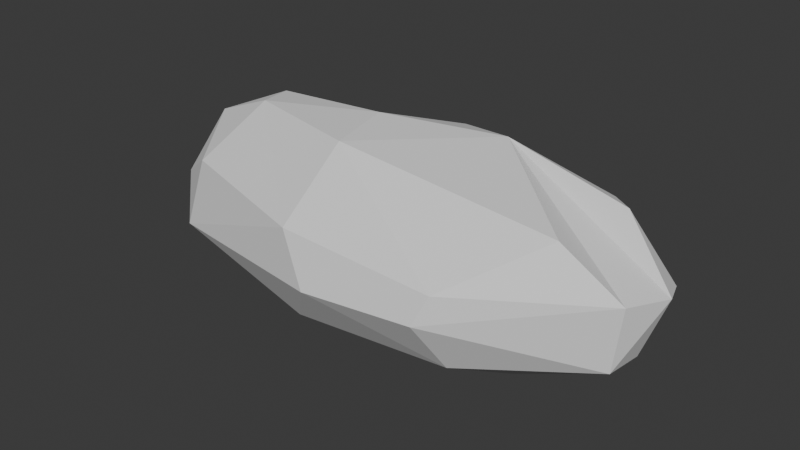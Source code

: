 # Source: Rock.blend  (saved by Blender 4.3.34; exported with 4.5.12 LTS)
import bpy
from mathutils import Matrix  # noqa: F401  (used for matrix-valued properties, if any)

bpy.ops.wm.read_factory_settings(use_empty=True)
scene = bpy.context.scene
scene.name = 'Scene'

# ---- world
world_world = bpy.data.worlds.new('World'); scene.world = world_world
world_world.use_nodes = True; world_world.node_tree.nodes.clear()
_N = world_world.node_tree.nodes; _L = world_world.node_tree.links
n0 = _N.new('ShaderNodeOutputWorld'); n0.name = 'World Output'; n0.location = (300, 300)
n1 = _N.new('ShaderNodeBackground'); n1.name = 'Background'; n1.location = (10, 300)
n1.inputs[0].default_value = (0.05088, 0.05088, 0.05088, 1.0)
_L.new(n1.outputs[0], n0.inputs[0])
n0.is_active_output = True
world_world.color = (0.05088, 0.05088, 0.05088)
world_world.sun_shadow_jitter_overblur = 0.0

# ---- meshes
me_sphere = bpy.data.meshes.new('Sphere')
me_sphere.from_pydata([(-7.158, 117.4, 24.13), (-2.048, 123.0, -29.32), (-62.71, 93.92, -67.87), (79.85, 59.42, 85.76), (3.68, 99.04, 66.28), (105.0, 103.7, 30.8), (114.3, 118.3, -19.72), (186.2, 70.58, 54.88), (198.3, 82.65, 6.287), (188.9, 83.88, -38.9), (114.3, 91.13, -57.78), (217.5, 36.62, 66.14), (265.5, 39.42, 9.312), (240.9, 40.53, -40.14), (1.173, 18.88, -96.25), (282.5, -4.464, 23.67), (257.4, -1.278, -42.01), (212.1, 7.681, -66.44), (264.6, -45.23, 27.13), (256.2, -43.92, -37.46), (163.5, -42.83, -78.74), (200.6, -43.16, 62.61), (128.8, -115.1, 18.02), (116.9, -124.3, -11.01), (128.2, -88.86, -64.04), (3.408, -133.2, -17.29), (-27.98, -120.8, 29.89), (-35.01, -98.15, -71.29), (-19.92, -55.31, 91.83), (-186.9, -72.28, 32.01), (-201.7, -83.38, -37.24), (-114.0, -72.93, -74.86), (-253.2, -34.33, -10.35), (-149.0, -20.31, 88.16), (-225.5, -5.726, 56.2), (-267.4, 0.8676, 5.246), (-255.0, 0.2292, -45.05), (-226.5, -34.31, -62.92), (-228.4, 39.59, 45.92), (-259.5, 44.41, -15.67), (-84.96, 11.7, -93.06), (-202.5, 84.19, 22.6), (-204.5, 87.12, -26.34), (-227.5, 51.89, -49.35), (-113.6, 68.21, 54.02), (-120.4, 111.2, -24.11), (-35.61, 16.72, 93.26), (-166.6, 25.84, 80.86)], [], [(2, 10, 14), (0, 5, 6), (0, 6, 1), (6, 9, 10), (4, 3, 7), (5, 7, 8), (8, 12, 9), (7, 11, 12), (17, 20, 14), (15, 18, 19), (21, 22, 18), (3, 28, 21), (28, 26, 22), (26, 29, 30), (28, 46, 33), (30, 37, 31), (29, 33, 34), (29, 34, 32), (32, 36, 37), (36, 39, 43), (33, 47, 34), (37, 43, 40), (34, 38, 35), (46, 47, 33), (38, 41, 39), (39, 41, 42), (47, 44, 38), (44, 0, 41), (40, 2, 14), (45, 0, 1), (46, 4, 44), (44, 4, 0), (4, 46, 3), (0, 4, 5), (17, 10, 9, 13), (5, 4, 7), (6, 5, 8), (6, 8, 9), (8, 7, 12), (10, 17, 14), (9, 12, 13), (7, 3, 11), (3, 15, 12, 11), (13, 16, 17), (16, 13, 12, 15), (19, 20, 17, 16), (16, 15, 19), (18, 15, 3, 21), (23, 19, 18, 22), (20, 19, 24), (25, 23, 22, 26), (24, 19, 23), (21, 28, 22), (20, 24, 27), (14, 20, 27), (25, 27, 24, 23), (40, 14, 27, 31), (25, 26, 30), (25, 30, 27), (10, 2, 1, 6), (33, 29, 26, 28), (28, 3, 46), (27, 30, 31), (45, 2, 43, 42), (30, 32, 37), (31, 37, 40), (30, 29, 32), (32, 34, 35), (32, 35, 36), (36, 35, 39), (37, 36, 43), (34, 47, 38), (35, 38, 39), (47, 46, 44), (43, 39, 42), (38, 44, 41), (40, 43, 2), (41, 0, 45), (42, 41, 45), (2, 45, 1)])
_uv = me_sphere.uv_layers.new(name='UVMap')
_uv.uv.foreach_set('vector', [0.8001, 0.2618, 0.6702, 0.2865, 0.8191, 0.0646, 0.7568, 0.5564, 0.6875, 0.6151, 0.6875, 0.4392, 0.7568, 0.5564, 0.6875, 0.4392, 0.75, 0.4012, 0.6875, 0.4392, 0.625, 0.3622, 0.6702, 0.2865, 0.7454, 0.7283, 0.6652, 0.8221, 0.625, 0.6681, 0.6875, 0.6151, 0.625, 0.6681, 0.625, 0.5308, 0.625, 0.5308, 0.5625, 0.5343, 0.625, 0.3622, 0.625, 0.6681, 0.5625, 0.7147, 0.5625, 0.5343, 0.5172, 0.25, 0.4341, 0.2044, 0.7419, 0.07711, 0.5, 0.5724, 0.4375, 0.5853, 0.4371, 0.3831, 0.4295, 0.7294, 0.3235, 0.5702, 0.4375, 0.5853, 0.4655, 0.9005, 0.2302, 0.8607, 0.4295, 0.7294, 0.2302, 0.8607, 0.2305, 0.5995, 0.3235, 0.5702, 0.2305, 0.5995, 0.125, 0.6335, 0.1253, 0.3927, 0.2302, 0.8607, 0.06378, 0.9613, 0.04023, 0.8207, 0.1253, 0.3927, 0.05754, 0.2949, 0.1445, 0.2134, 0.125, 0.6335, 0.04023, 0.8207, 0.01276, 0.7184, 0.125, 0.6335, 0.01276, 0.7184, 0.0625, 0.5019, 0.0625, 0.5019, 0.0, 0.3345, 0.05754, 0.2949, 1.0, 0.3345, 0.9375, 0.4506, 0.9236, 0.3205, 1.0, 0.8389, 0.9375, 0.7952, 1.0, 0.7289, 1.0, 0.2427, 0.9236, 0.3205, 0.9417, 0.1082, 1.0, 0.7289, 0.9375, 0.6815, 1.0, 0.5613, 0.8523, 0.9302, 0.9375, 0.7952, 1.0, 0.8389, 0.9375, 0.6815, 0.875, 0.5793, 0.9375, 0.4506, 0.9375, 0.4506, 0.875, 0.5793, 0.875, 0.4137, 0.9375, 0.7952, 0.8452, 0.7459, 0.9375, 0.6815, 0.8452, 0.7459, 0.7568, 0.5564, 0.875, 0.5793, 0.9417, 0.1082, 0.8001, 0.2618, 0.8191, 0.0646, 0.8125, 0.4311, 0.7568, 0.5564, 0.75, 0.4012, 0.8523, 0.9302, 0.7454, 0.7283, 0.8452, 0.7459, 0.8452, 0.7459, 0.7454, 0.7283, 0.7568, 0.5564, 0.7454, 0.7283, 0.8523, 0.9302, 0.6652, 0.8221, 0.7568, 0.5564, 0.7454, 0.7283, 0.6875, 0.6151, 0.5172, 0.25, 0.6702, 0.2865, 0.625, 0.3622, 0.5625, 0.3518, 0.6875, 0.6151, 0.7454, 0.7283, 0.625, 0.6681, 0.6875, 0.4392, 0.6875, 0.6151, 0.625, 0.5308, 0.6875, 0.4392, 0.625, 0.5308, 0.625, 0.3622, 0.625, 0.5308, 0.625, 0.6681, 0.5625, 0.5343, 0.6702, 0.2865, 0.5172, 0.25, 0.7419, 0.07711, 0.625, 0.3622, 0.5625, 0.5343, 0.5625, 0.3518, 0.625, 0.6681, 0.6652, 0.8221, 0.5625, 0.7147, 0.5, 0.702, 0.5, 0.5724, 0.5625, 0.5343, 0.5625, 0.7147, 0.5625, 0.3518, 0.5, 0.3418, 0.5172, 0.25, 0.5, 0.3418, 0.5625, 0.3518, 0.5625, 0.5343, 0.5, 0.5724, 0.4371, 0.3831, 0.4341, 0.2044, 0.5172, 0.25, 0.5, 0.3418, 0.5, 0.3418, 0.5, 0.5724, 0.4371, 0.3831, 0.4375, 0.5853, 0.5, 0.5724, 0.5, 0.702, 0.4295, 0.7294, 0.316, 0.4709, 0.4371, 0.3831, 0.4375, 0.5853, 0.3235, 0.5702, 0.4341, 0.2044, 0.4371, 0.3831, 0.3419, 0.2836, 0.25, 0.4455, 0.316, 0.4709, 0.3235, 0.5702, 0.2305, 0.5995, 0.3419, 0.2836, 0.4371, 0.3831, 0.316, 0.4709, 0.4295, 0.7294, 0.2302, 0.8607, 0.3235, 0.5702, 0.4341, 0.2044, 0.3419, 0.2836, 0.2273, 0.2589, 0.2273, 0.02234, 0.4341, 0.2044, 0.2273, 0.2589, 0.25, 0.4455, 0.2273, 0.2589, 0.3419, 0.2836, 0.316, 0.4709, 0.04174, 0.07993, 0.2273, 0.02234, 0.2273, 0.2589, 0.1445, 0.2134, 0.25, 0.4455, 0.2305, 0.5995, 0.1253, 0.3927, 0.25, 0.4455, 0.1253, 0.3927, 0.2273, 0.2589, 0.6702, 0.2865, 0.8001, 0.2618, 0.75, 0.4012, 0.6875, 0.4392, 0.04023, 0.8207, 0.125, 0.6335, 0.2305, 0.5995, 0.2302, 0.8607, 0.2302, 0.8607, 0.4655, 0.9005, 0.06378, 0.9613, 0.2273, 0.2589, 0.1253, 0.3927, 0.1445, 0.2134, 0.8125, 0.4311, 0.8001, 0.2618, 0.9236, 0.3205, 0.875, 0.4137, 0.1253, 0.3927, 0.0625, 0.5019, 0.05754, 0.2949, 0.1445, 0.2134, 0.05754, 0.2949, 0.04174, 0.07993, 0.1253, 0.3927, 0.125, 0.6335, 0.0625, 0.5019, 0.0625, 0.5019, 0.01276, 0.7184, 0.0, 0.5613, 0.0625, 0.5019, 0.0, 0.5613, 0.0, 0.3345, 1.0, 0.3345, 1.0, 0.5613, 0.9375, 0.4506, 1.0, 0.2427, 1.0, 0.3345, 0.9236, 0.3205, 1.0, 0.7289, 0.9375, 0.7952, 0.9375, 0.6815, 1.0, 0.5613, 0.9375, 0.6815, 0.9375, 0.4506, 0.9375, 0.7952, 0.8523, 0.9302, 0.8452, 0.7459, 0.9236, 0.3205, 0.9375, 0.4506, 0.875, 0.4137, 0.9375, 0.6815, 0.8452, 0.7459, 0.875, 0.5793, 0.9417, 0.1082, 0.9236, 0.3205, 0.8001, 0.2618, 0.875, 0.5793, 0.7568, 0.5564, 0.8125, 0.4311, 0.875, 0.4137, 0.875, 0.5793, 0.8125, 0.4311, 0.8001, 0.2618, 0.8125, 0.4311, 0.75, 0.4012])
me_sphere.update()

# ---- objects
ob_sphere = bpy.data.objects.new('Sphere', me_sphere)

# ---- transforms, parenting, visibility, modifiers, constraints
ob_sphere.location = (0.0, 0.0, 0.0)

# ---- collection membership
scene.collection.objects.link(ob_sphere)

# ---- scene / render settings (as saved in the file)
scene.frame_start = 1; scene.frame_end = 250; scene.frame_set(44)
scene.render.engine = 'BLENDER_EEVEE_NEXT'
scene.unit_settings.scale_length = 0.01
bpy.context.view_layer.update()

# ---- added for rendering (the .blend has no active camera and no usable light): camera, sun
cam_auto = bpy.data.cameras.new('AutoCamera')
cam_auto.lens = 50.0
cam_auto.sensor_width = 36.0
cam_auto.clip_end = 10319.6
ob_auto_camera = bpy.data.objects.new('AutoCamera', cam_auto)
scene.collection.objects.link(ob_auto_camera)
ob_auto_camera.location = (595.541, -710.692, 468.916)
ob_auto_camera.rotation_euler = (1.09748, -7.21219e-08, 0.694738)
scene.camera = ob_auto_camera
light_auto_sun = bpy.data.lights.new('AutoSun', 'SUN')
light_auto_sun.energy = 3.0
light_auto_sun.angle = 0.0523599
ob_auto_sun = bpy.data.objects.new('AutoSun', light_auto_sun)
scene.collection.objects.link(ob_auto_sun)
ob_auto_sun.rotation_euler = (0.872665, 0.174533, 0.523599)
bpy.context.view_layer.update()
